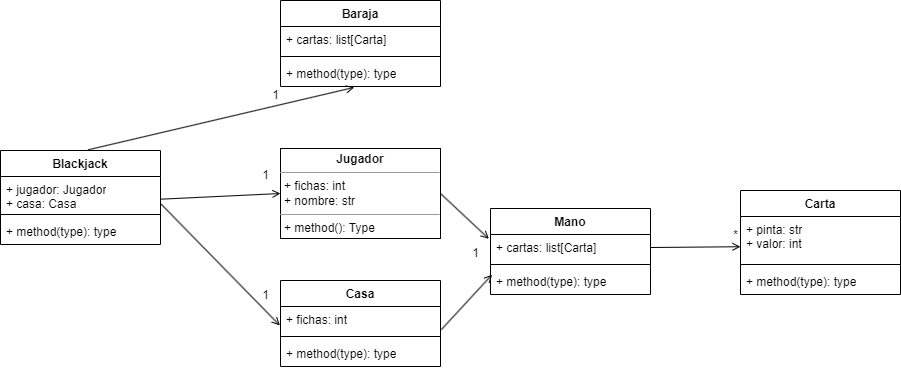

The diagram above was exported from draw.io. Its source (the exported page's mxGraphModel, read from the mxfile embedded in the PNG):
<mxGraphModel dx="1434" dy="768" grid="1" gridSize="10" guides="1" tooltips="1" connect="1" arrows="1" fold="1" page="1" pageScale="1" pageWidth="850" pageHeight="1100" math="0" shadow="0">
  <root>
    <mxCell id="0" />
    <mxCell id="1" parent="0" />
    <mxCell id="QpRdE1IfQi6Ut9yJIY39-1" value="&lt;p style=&quot;margin:0px;margin-top:4px;text-align:center;&quot;&gt;&lt;b&gt;Jugador&lt;/b&gt;&lt;/p&gt;&lt;hr size=&quot;1&quot;&gt;&lt;p style=&quot;margin:0px;margin-left:4px;&quot;&gt;+ fichas: int&lt;/p&gt;&lt;p style=&quot;margin:0px;margin-left:4px;&quot;&gt;+ nombre: str&lt;/p&gt;&lt;hr size=&quot;1&quot;&gt;&lt;p style=&quot;margin:0px;margin-left:4px;&quot;&gt;+ method(): Type&lt;/p&gt;" style="verticalAlign=top;align=left;overflow=fill;fontSize=12;fontFamily=Helvetica;html=1;whiteSpace=wrap;" parent="1" vertex="1">
      <mxGeometry x="300" y="188" width="160" height="90" as="geometry" />
    </mxCell>
    <mxCell id="QpRdE1IfQi6Ut9yJIY39-6" value="Blackjack" style="swimlane;fontStyle=1;align=center;verticalAlign=top;childLayout=stackLayout;horizontal=1;startSize=26;horizontalStack=0;resizeParent=1;resizeParentMax=0;resizeLast=0;collapsible=1;marginBottom=0;whiteSpace=wrap;html=1;" parent="1" vertex="1">
      <mxGeometry x="20" y="190" width="160" height="94" as="geometry" />
    </mxCell>
    <mxCell id="QpRdE1IfQi6Ut9yJIY39-7" value="+ jugador: Jugador&lt;br&gt;+ casa: Casa" style="text;strokeColor=none;fillColor=none;align=left;verticalAlign=top;spacingLeft=4;spacingRight=4;overflow=hidden;rotatable=0;points=[[0,0.5],[1,0.5]];portConstraint=eastwest;whiteSpace=wrap;html=1;" parent="QpRdE1IfQi6Ut9yJIY39-6" vertex="1">
      <mxGeometry y="26" width="160" height="34" as="geometry" />
    </mxCell>
    <mxCell id="QpRdE1IfQi6Ut9yJIY39-8" value="" style="line;strokeWidth=1;fillColor=none;align=left;verticalAlign=middle;spacingTop=-1;spacingLeft=3;spacingRight=3;rotatable=0;labelPosition=right;points=[];portConstraint=eastwest;strokeColor=inherit;" parent="QpRdE1IfQi6Ut9yJIY39-6" vertex="1">
      <mxGeometry y="60" width="160" height="8" as="geometry" />
    </mxCell>
    <mxCell id="QpRdE1IfQi6Ut9yJIY39-9" value="+ method(type): type" style="text;strokeColor=none;fillColor=none;align=left;verticalAlign=top;spacingLeft=4;spacingRight=4;overflow=hidden;rotatable=0;points=[[0,0.5],[1,0.5]];portConstraint=eastwest;whiteSpace=wrap;html=1;" parent="QpRdE1IfQi6Ut9yJIY39-6" vertex="1">
      <mxGeometry y="68" width="160" height="26" as="geometry" />
    </mxCell>
    <mxCell id="QpRdE1IfQi6Ut9yJIY39-10" value="Carta" style="swimlane;fontStyle=1;align=center;verticalAlign=top;childLayout=stackLayout;horizontal=1;startSize=26;horizontalStack=0;resizeParent=1;resizeParentMax=0;resizeLast=0;collapsible=1;marginBottom=0;whiteSpace=wrap;html=1;" parent="1" vertex="1">
      <mxGeometry x="760" y="230" width="160" height="104" as="geometry" />
    </mxCell>
    <mxCell id="QpRdE1IfQi6Ut9yJIY39-11" value="+ pinta: str&lt;br&gt;+ valor: int" style="text;strokeColor=none;fillColor=none;align=left;verticalAlign=top;spacingLeft=4;spacingRight=4;overflow=hidden;rotatable=0;points=[[0,0.5],[1,0.5]];portConstraint=eastwest;whiteSpace=wrap;html=1;" parent="QpRdE1IfQi6Ut9yJIY39-10" vertex="1">
      <mxGeometry y="26" width="160" height="44" as="geometry" />
    </mxCell>
    <mxCell id="QpRdE1IfQi6Ut9yJIY39-12" value="" style="line;strokeWidth=1;fillColor=none;align=left;verticalAlign=middle;spacingTop=-1;spacingLeft=3;spacingRight=3;rotatable=0;labelPosition=right;points=[];portConstraint=eastwest;strokeColor=inherit;" parent="QpRdE1IfQi6Ut9yJIY39-10" vertex="1">
      <mxGeometry y="70" width="160" height="8" as="geometry" />
    </mxCell>
    <mxCell id="QpRdE1IfQi6Ut9yJIY39-13" value="+ method(type): type" style="text;strokeColor=none;fillColor=none;align=left;verticalAlign=top;spacingLeft=4;spacingRight=4;overflow=hidden;rotatable=0;points=[[0,0.5],[1,0.5]];portConstraint=eastwest;whiteSpace=wrap;html=1;" parent="QpRdE1IfQi6Ut9yJIY39-10" vertex="1">
      <mxGeometry y="78" width="160" height="26" as="geometry" />
    </mxCell>
    <mxCell id="QpRdE1IfQi6Ut9yJIY39-14" value="Casa" style="swimlane;fontStyle=1;align=center;verticalAlign=top;childLayout=stackLayout;horizontal=1;startSize=26;horizontalStack=0;resizeParent=1;resizeParentMax=0;resizeLast=0;collapsible=1;marginBottom=0;whiteSpace=wrap;html=1;" parent="1" vertex="1">
      <mxGeometry x="300" y="320" width="160" height="86" as="geometry" />
    </mxCell>
    <mxCell id="QpRdE1IfQi6Ut9yJIY39-15" value="+ fichas: int" style="text;strokeColor=none;fillColor=none;align=left;verticalAlign=top;spacingLeft=4;spacingRight=4;overflow=hidden;rotatable=0;points=[[0,0.5],[1,0.5]];portConstraint=eastwest;whiteSpace=wrap;html=1;" parent="QpRdE1IfQi6Ut9yJIY39-14" vertex="1">
      <mxGeometry y="26" width="160" height="26" as="geometry" />
    </mxCell>
    <mxCell id="QpRdE1IfQi6Ut9yJIY39-16" value="" style="line;strokeWidth=1;fillColor=none;align=left;verticalAlign=middle;spacingTop=-1;spacingLeft=3;spacingRight=3;rotatable=0;labelPosition=right;points=[];portConstraint=eastwest;strokeColor=inherit;" parent="QpRdE1IfQi6Ut9yJIY39-14" vertex="1">
      <mxGeometry y="52" width="160" height="8" as="geometry" />
    </mxCell>
    <mxCell id="QpRdE1IfQi6Ut9yJIY39-17" value="+ method(type): type" style="text;strokeColor=none;fillColor=none;align=left;verticalAlign=top;spacingLeft=4;spacingRight=4;overflow=hidden;rotatable=0;points=[[0,0.5],[1,0.5]];portConstraint=eastwest;whiteSpace=wrap;html=1;" parent="QpRdE1IfQi6Ut9yJIY39-14" vertex="1">
      <mxGeometry y="60" width="160" height="26" as="geometry" />
    </mxCell>
    <mxCell id="QpRdE1IfQi6Ut9yJIY39-18" value="Mano" style="swimlane;fontStyle=1;align=center;verticalAlign=top;childLayout=stackLayout;horizontal=1;startSize=26;horizontalStack=0;resizeParent=1;resizeParentMax=0;resizeLast=0;collapsible=1;marginBottom=0;whiteSpace=wrap;html=1;" parent="1" vertex="1">
      <mxGeometry x="510" y="248" width="160" height="86" as="geometry" />
    </mxCell>
    <mxCell id="QpRdE1IfQi6Ut9yJIY39-19" value="+ cartas: list[Carta]" style="text;strokeColor=none;fillColor=none;align=left;verticalAlign=top;spacingLeft=4;spacingRight=4;overflow=hidden;rotatable=0;points=[[0,0.5],[1,0.5]];portConstraint=eastwest;whiteSpace=wrap;html=1;" parent="QpRdE1IfQi6Ut9yJIY39-18" vertex="1">
      <mxGeometry y="26" width="160" height="26" as="geometry" />
    </mxCell>
    <mxCell id="QpRdE1IfQi6Ut9yJIY39-20" value="" style="line;strokeWidth=1;fillColor=none;align=left;verticalAlign=middle;spacingTop=-1;spacingLeft=3;spacingRight=3;rotatable=0;labelPosition=right;points=[];portConstraint=eastwest;strokeColor=inherit;" parent="QpRdE1IfQi6Ut9yJIY39-18" vertex="1">
      <mxGeometry y="52" width="160" height="8" as="geometry" />
    </mxCell>
    <mxCell id="QpRdE1IfQi6Ut9yJIY39-21" value="+ method(type): type" style="text;strokeColor=none;fillColor=none;align=left;verticalAlign=top;spacingLeft=4;spacingRight=4;overflow=hidden;rotatable=0;points=[[0,0.5],[1,0.5]];portConstraint=eastwest;whiteSpace=wrap;html=1;" parent="QpRdE1IfQi6Ut9yJIY39-18" vertex="1">
      <mxGeometry y="60" width="160" height="26" as="geometry" />
    </mxCell>
    <mxCell id="QpRdE1IfQi6Ut9yJIY39-22" value="Baraja" style="swimlane;fontStyle=1;align=center;verticalAlign=top;childLayout=stackLayout;horizontal=1;startSize=26;horizontalStack=0;resizeParent=1;resizeParentMax=0;resizeLast=0;collapsible=1;marginBottom=0;whiteSpace=wrap;html=1;" parent="1" vertex="1">
      <mxGeometry x="300" y="40" width="160" height="86" as="geometry" />
    </mxCell>
    <mxCell id="QpRdE1IfQi6Ut9yJIY39-23" value="+ cartas: list[Carta]" style="text;strokeColor=none;fillColor=none;align=left;verticalAlign=top;spacingLeft=4;spacingRight=4;overflow=hidden;rotatable=0;points=[[0,0.5],[1,0.5]];portConstraint=eastwest;whiteSpace=wrap;html=1;" parent="QpRdE1IfQi6Ut9yJIY39-22" vertex="1">
      <mxGeometry y="26" width="160" height="26" as="geometry" />
    </mxCell>
    <mxCell id="QpRdE1IfQi6Ut9yJIY39-24" value="" style="line;strokeWidth=1;fillColor=none;align=left;verticalAlign=middle;spacingTop=-1;spacingLeft=3;spacingRight=3;rotatable=0;labelPosition=right;points=[];portConstraint=eastwest;strokeColor=inherit;" parent="QpRdE1IfQi6Ut9yJIY39-22" vertex="1">
      <mxGeometry y="52" width="160" height="8" as="geometry" />
    </mxCell>
    <mxCell id="QpRdE1IfQi6Ut9yJIY39-25" value="+ method(type): type" style="text;strokeColor=none;fillColor=none;align=left;verticalAlign=top;spacingLeft=4;spacingRight=4;overflow=hidden;rotatable=0;points=[[0,0.5],[1,0.5]];portConstraint=eastwest;whiteSpace=wrap;html=1;" parent="QpRdE1IfQi6Ut9yJIY39-22" vertex="1">
      <mxGeometry y="60" width="160" height="26" as="geometry" />
    </mxCell>
    <mxCell id="QpRdE1IfQi6Ut9yJIY39-26" value="" style="endArrow=open;html=1;rounded=0;endFill=0;exitX=1;exitY=0.5;exitDx=0;exitDy=0;entryX=0;entryY=0.687;entryDx=0;entryDy=0;entryPerimeter=0;" parent="1" source="QpRdE1IfQi6Ut9yJIY39-19" target="QpRdE1IfQi6Ut9yJIY39-11" edge="1">
      <mxGeometry width="50" height="50" relative="1" as="geometry">
        <mxPoint x="650" y="238" as="sourcePoint" />
        <mxPoint x="560" y="238" as="targetPoint" />
      </mxGeometry>
    </mxCell>
    <mxCell id="QpRdE1IfQi6Ut9yJIY39-27" value="" style="endArrow=open;html=1;rounded=0;endFill=0;exitX=1.002;exitY=0.667;exitDx=0;exitDy=0;exitPerimeter=0;entryX=0;entryY=0.5;entryDx=0;entryDy=0;" parent="1" source="QpRdE1IfQi6Ut9yJIY39-7" target="QpRdE1IfQi6Ut9yJIY39-1" edge="1">
      <mxGeometry width="50" height="50" relative="1" as="geometry">
        <mxPoint x="210" y="310" as="sourcePoint" />
        <mxPoint x="260" y="260" as="targetPoint" />
      </mxGeometry>
    </mxCell>
    <mxCell id="QpRdE1IfQi6Ut9yJIY39-28" value="" style="endArrow=open;html=1;rounded=0;endFill=0;exitX=1.002;exitY=0.667;exitDx=0;exitDy=0;exitPerimeter=0;entryX=-0.004;entryY=0.729;entryDx=0;entryDy=0;entryPerimeter=0;" parent="1" target="QpRdE1IfQi6Ut9yJIY39-15" edge="1">
      <mxGeometry width="50" height="50" relative="1" as="geometry">
        <mxPoint x="180" y="243" as="sourcePoint" />
        <mxPoint x="300" y="243" as="targetPoint" />
      </mxGeometry>
    </mxCell>
    <mxCell id="QpRdE1IfQi6Ut9yJIY39-29" value="*" style="text;html=1;align=center;verticalAlign=middle;resizable=0;points=[];autosize=1;strokeColor=none;fillColor=none;" parent="1" vertex="1">
      <mxGeometry x="740" y="260" width="30" height="30" as="geometry" />
    </mxCell>
    <mxCell id="QpRdE1IfQi6Ut9yJIY39-30" value="" style="endArrow=open;html=1;rounded=0;endFill=0;exitX=0.547;exitY=-0.007;exitDx=0;exitDy=0;exitPerimeter=0;entryX=0.461;entryY=1.034;entryDx=0;entryDy=0;entryPerimeter=0;" parent="1" source="QpRdE1IfQi6Ut9yJIY39-6" target="QpRdE1IfQi6Ut9yJIY39-25" edge="1">
      <mxGeometry width="50" height="50" relative="1" as="geometry">
        <mxPoint x="120" y="166" as="sourcePoint" />
        <mxPoint x="240" y="160" as="targetPoint" />
      </mxGeometry>
    </mxCell>
    <mxCell id="QpRdE1IfQi6Ut9yJIY39-31" value="" style="endArrow=open;html=1;rounded=0;endFill=0;exitX=1;exitY=0.5;exitDx=0;exitDy=0;entryX=-0.01;entryY=0.167;entryDx=0;entryDy=0;entryPerimeter=0;" parent="1" source="QpRdE1IfQi6Ut9yJIY39-1" target="QpRdE1IfQi6Ut9yJIY39-19" edge="1">
      <mxGeometry width="50" height="50" relative="1" as="geometry">
        <mxPoint x="520" y="206" as="sourcePoint" />
        <mxPoint x="640" y="200" as="targetPoint" />
      </mxGeometry>
    </mxCell>
    <mxCell id="QpRdE1IfQi6Ut9yJIY39-32" value="" style="endArrow=open;html=1;rounded=0;endFill=0;exitX=1.005;exitY=0.891;exitDx=0;exitDy=0;exitPerimeter=0;entryX=0.01;entryY=0.237;entryDx=0;entryDy=0;entryPerimeter=0;" parent="1" source="QpRdE1IfQi6Ut9yJIY39-15" target="QpRdE1IfQi6Ut9yJIY39-21" edge="1">
      <mxGeometry width="50" height="50" relative="1" as="geometry">
        <mxPoint x="551" y="380" as="sourcePoint" />
        <mxPoint x="670" y="502" as="targetPoint" />
      </mxGeometry>
    </mxCell>
    <mxCell id="QpRdE1IfQi6Ut9yJIY39-33" value="1" style="text;html=1;align=center;verticalAlign=middle;resizable=0;points=[];autosize=1;strokeColor=none;fillColor=none;" parent="1" vertex="1">
      <mxGeometry x="280" y="120" width="30" height="30" as="geometry" />
    </mxCell>
    <mxCell id="QpRdE1IfQi6Ut9yJIY39-34" value="1" style="text;html=1;align=center;verticalAlign=middle;resizable=0;points=[];autosize=1;strokeColor=none;fillColor=none;" parent="1" vertex="1">
      <mxGeometry x="270" y="200" width="30" height="30" as="geometry" />
    </mxCell>
    <mxCell id="QpRdE1IfQi6Ut9yJIY39-35" value="1" style="text;html=1;align=center;verticalAlign=middle;resizable=0;points=[];autosize=1;strokeColor=none;fillColor=none;" parent="1" vertex="1">
      <mxGeometry x="270" y="320" width="30" height="30" as="geometry" />
    </mxCell>
    <mxCell id="QpRdE1IfQi6Ut9yJIY39-36" value="1" style="text;html=1;align=center;verticalAlign=middle;resizable=0;points=[];autosize=1;strokeColor=none;fillColor=none;" parent="1" vertex="1">
      <mxGeometry x="480" y="278" width="30" height="30" as="geometry" />
    </mxCell>
  </root>
</mxGraphModel>